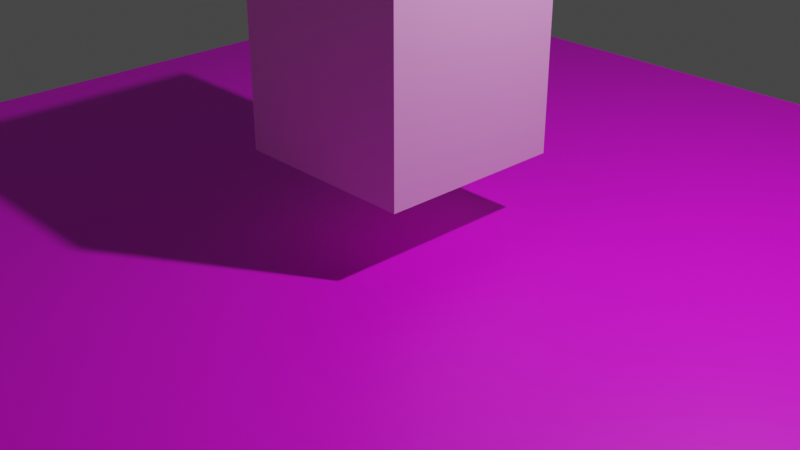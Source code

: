 # Source: test_texture_blend.blend  (saved by Blender 2.80.75; exported with 4.5.12 LTS)
import bpy
from mathutils import Matrix  # noqa: F401  (used for matrix-valued properties, if any)

bpy.ops.wm.read_factory_settings(use_empty=True)
scene = bpy.context.scene
scene.name = 'Scene'

# ---- collections
col_collection = bpy.data.collections.new('Collection'); scene.collection.children.link(col_collection)

# ---- images (referenced by path relative to the original .blend; pixels are not part of the script)
import os
ASSET_DIR = os.environ.get("B2B_ASSET_DIR", "")  # directory of the original .blend (textures are referenced by path, not embedded)
HERE = os.path.dirname(os.path.abspath(__file__))  # packed textures are extracted next to this script under _unpacked/

def load_image(name, relpath, width, height, colorspace="sRGB"):
    """Load a texture the original file referenced (path relative to the .blend, or extracted next to this script)."""
    p = next((c for c in (os.path.join(HERE, relpath), os.path.join(ASSET_DIR, relpath)) if relpath and os.path.exists(c)), "")
    if p:
        img = bpy.data.images.load(p, check_existing=True)
        img.name = name
    else:  # same state as the original file: an image datablock whose file is absent (Cycles renders it pink)
        img = bpy.data.images.new(name, width, height)
        img.source = "FILE"
        img.filepath = "//" + (relpath or name)
    img.colorspace_settings.name = colorspace
    return img
img_mahoujin4_png = load_image('mahoujin4.png', 'mahoujin4.png', 1024, 1024, 'sRGB')

# ---- materials (node trees are filled in below, after node groups)
mat_material = bpy.data.materials.new('Material')
mat_material.alpha_threshold = 0.0
mat_material.use_transparent_shadow = False
mat_material.line_color = (0.0, 0.0, 0.0, 1.0)
mat_blendmaterial = bpy.data.materials.new('BlendMaterial')
mat_blendmaterial.surface_render_method = 'BLENDED'
mat_blendmaterial.blend_method = 'BLEND'
mat_blendmaterial.use_transparent_shadow = False

# ---- material node trees
mat_material.use_nodes = True; mat_material.node_tree.nodes.clear()
_N = mat_material.node_tree.nodes; _L = mat_material.node_tree.links
n0 = _N.new('ShaderNodeOutputMaterial'); n0.name = 'Material Output'; n0.location = (300, 300)
n1 = _N.new('ShaderNodeBsdfPrincipled'); n1.name = 'Principled BSDF'; n1.location = (10, 300)
n1.distribution = 'GGX'
n1.subsurface_method = 'BURLEY'
n1.inputs[0].default_value = (0.8, 0.3576, 0.6997, 1.0)
n1.inputs[2].default_value = 0.4
n1.inputs[3].default_value = 1.45
n1.inputs[27].default_value = (0.0, 0.0, 0.0, 1.0)
n1.inputs[28].default_value = 1.0
_L.new(n1.outputs[0], n0.inputs[0])
n0.is_active_output = True
mat_blendmaterial.use_nodes = True; mat_blendmaterial.node_tree.nodes.clear()
_N = mat_blendmaterial.node_tree.nodes; _L = mat_blendmaterial.node_tree.links
n0 = _N.new('ShaderNodeOutputMaterial'); n0.name = 'マテリアル出力'; n0.location = (300, 300)
n1 = _N.new('ShaderNodeBsdfPrincipled'); n1.name = 'プリンシプルBSDF'; n1.location = (10, 300)
n1.distribution = 'GGX'
n1.subsurface_method = 'BURLEY'
n1.inputs[3].default_value = 1.45
n1.inputs[27].default_value = (0.0, 0.0, 0.0, 1.0)
n1.inputs[28].default_value = 1.0
n2 = _N.new('ShaderNodeTexImage'); n2.name = '画像テクスチャ'; n2.location = (-280, 280)
n2.image = img_mahoujin4_png
_L.new(n1.outputs[0], n0.inputs[0])
_L.new(n2.outputs[0], n1.inputs[0])
_L.new(n2.outputs[1], n1.inputs[4])
n0.is_active_output = True

# ---- world
world_world = bpy.data.worlds.new('World'); scene.world = world_world
world_world.use_nodes = True; world_world.node_tree.nodes.clear()
_N = world_world.node_tree.nodes; _L = world_world.node_tree.links
n0 = _N.new('ShaderNodeOutputWorld'); n0.name = 'World Output'; n0.location = (300, 300)
n1 = _N.new('ShaderNodeBackground'); n1.name = 'Background'; n1.location = (10, 300)
n1.inputs[0].default_value = (0.05088, 0.05088, 0.05088, 1.0)
_L.new(n1.outputs[0], n0.inputs[0])
n0.is_active_output = True
world_world.color = (0.05088, 0.05088, 0.05088)
world_world.use_sun_shadow = False
world_world.sun_shadow_jitter_overblur = 0.0

# ---- cameras
cam_camera = bpy.data.cameras.new('Camera')
cam_camera.clip_end = 100.0
cam_camera.ortho_scale = 7.314

# ---- lights
light_light = bpy.data.lights.new('Light', 'POINT')
light_light.transmission_factor = 0.0
light_light.energy = 1000.0
light_light.shadow_soft_size = 0.1
light_light.shadow_maximum_resolution = 0.006
light_light.use_absolute_resolution = True

# ---- meshes
me_cube = bpy.data.meshes.new('Cube')
me_cube.from_pydata([(1.0, 1.0, 1.0), (1.0, 1.0, -1.0), (1.0, -1.0, 1.0), (1.0, -1.0, -1.0), (-1.0, 1.0, 1.0), (-1.0, 1.0, -1.0), (-1.0, -1.0, 1.0), (-1.0, -1.0, -1.0)], [], [(0, 4, 6, 2), (3, 2, 6, 7), (7, 6, 4, 5), (5, 1, 3, 7), (1, 0, 2, 3), (5, 4, 0, 1)])
_uv = me_cube.uv_layers.new(name='UVMap')
_uv.uv.foreach_set('vector', [0.375, 0.0, 0.625, 0.0, 0.625, 0.25, 0.375, 0.25, 0.375, 0.25, 0.625, 0.25, 0.625, 0.5, 0.375, 0.5, 0.375, 0.5, 0.625, 0.5, 0.625, 0.75, 0.375, 0.75, 0.375, 0.75, 0.625, 0.75, 0.625, 1.0, 0.375, 1.0, 0.125, 0.5, 0.375, 0.5, 0.375, 0.75, 0.125, 0.75, 0.625, 0.5, 0.875, 0.5, 0.875, 0.75, 0.625, 0.75])
me_cube.materials.append(mat_material)
me_cube.use_remesh_preserve_volume = False
me_cube.use_remesh_preserve_attributes = False
me_cube.use_mirror_vertex_groups = False
me_cube.update()
me_x = bpy.data.meshes.new('平面')
me_x.from_pydata([(-1.0, -1.0, 0.0), (1.0, -1.0, 0.0), (-1.0, 1.0, 0.0), (1.0, 1.0, 0.0)], [], [(0, 1, 3, 2)])
_uv = me_x.uv_layers.new(name='UVマップ')
_uv.uv.foreach_set('vector', [0.9999, 0.9999, 0.0001001, 0.9999, 9.998e-05, 0.0001001, 0.9999, 9.998e-05])
me_x.materials.append(mat_blendmaterial)
me_x.use_remesh_preserve_volume = False
me_x.use_remesh_preserve_attributes = False
me_x.use_mirror_vertex_groups = False
me_x.update()

# ---- objects
ob_cube = bpy.data.objects.new('Cube', me_cube)
ob_light = bpy.data.objects.new('Light', light_light)
ob_camera = bpy.data.objects.new('Camera', cam_camera)
ob_x = bpy.data.objects.new('平面', me_x)

# ---- transforms, parenting, visibility, modifiers, constraints
ob_cube.location = (0.0, 0.0, 1.737)
ob_cube.lock_rotations_4d = False
ob_cube.empty_display_type = 'ARROWS'
ob_cube.lineart.crease_threshold = 0.0
ob_light.location = (4.076, 1.005, 5.904)
ob_light.rotation_euler = (0.6503, 0.05522, 1.866)
ob_light.lock_rotations_4d = False
ob_light.empty_display_type = 'ARROWS'
ob_light.color = (0.0, 0.0, 0.0, 0.0)
ob_light.lineart.crease_threshold = 0.0
ob_camera.location = (7.359, -6.926, 4.958)
ob_camera.rotation_euler = (1.109, 0.0, 0.8149)
ob_camera.lock_rotations_4d = False
ob_camera.empty_display_type = 'ARROWS'
ob_camera.color = (0.0, 0.0, 0.0, 0.0)
ob_camera.display_type = 'WIRE'
ob_camera.lineart.crease_threshold = 0.0
ob_x.location = (0.0, 0.0, 0.0)
ob_x.rotation_euler = (0.0, 0.0, 3.142)
ob_x.scale = (6.0, 6.0, 1.0)
ob_x.lineart.crease_threshold = 0.0

# ---- collection membership
col_collection.objects.link(ob_cube)
col_collection.objects.link(ob_light)
col_collection.objects.link(ob_camera)
col_collection.objects.link(ob_x)

# ---- scene / render settings (as saved in the file)
scene.camera = ob_camera
scene.frame_start = 1; scene.frame_end = 250; scene.frame_set(120)
scene.render.engine = 'BLENDER_EEVEE_NEXT'
scene.cycles.use_denoising = False
scene.cycles.samples = 128
scene.cycles.sampling_pattern = 'TABULATED_SOBOL'
scene.cycles.use_adaptive_sampling = False
scene.cycles.use_light_tree = False
scene.view_settings.view_transform = 'Filmic'
bpy.context.view_layer.update()
